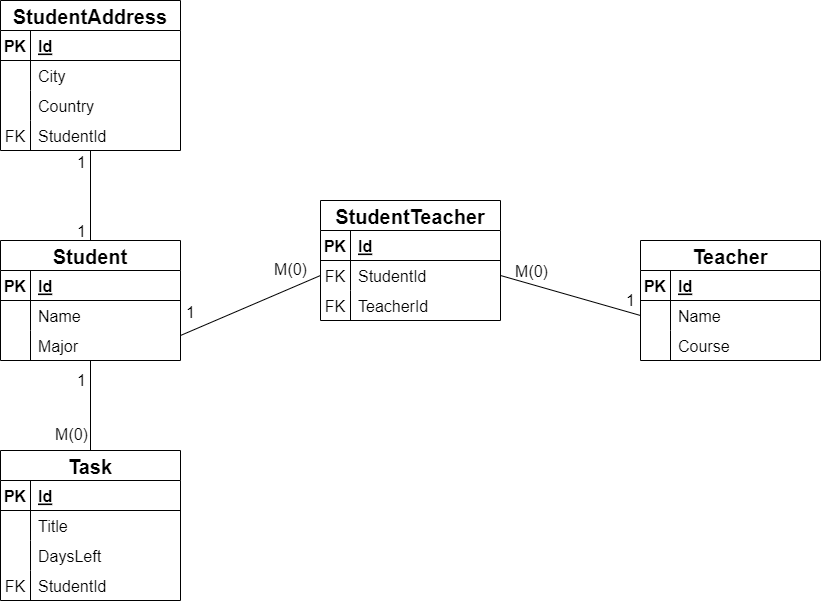

The diagram above was exported from draw.io. Its source (the exported page's mxGraphModel, read from the mxfile embedded in the PNG):
<mxGraphModel dx="1284" dy="704" grid="1" gridSize="10" guides="1" tooltips="1" connect="1" arrows="1" fold="1" page="1" pageScale="1" pageWidth="850" pageHeight="1100" math="0" shadow="0">
  <root>
    <mxCell id="0" />
    <mxCell id="1" parent="0" />
    <mxCell id="177" style="edgeStyle=none;html=1;entryX=0.5;entryY=0;entryDx=0;entryDy=0;fontSize=16;endArrow=none;endFill=0;" parent="1" source="31" target="88" edge="1">
      <mxGeometry relative="1" as="geometry" />
    </mxCell>
    <mxCell id="178" value="1" style="edgeLabel;html=1;align=center;verticalAlign=middle;resizable=0;points=[];fontSize=16;labelBackgroundColor=none;" parent="177" vertex="1" connectable="0">
      <mxGeometry x="-0.5773" relative="1" as="geometry">
        <mxPoint x="-10" as="offset" />
      </mxGeometry>
    </mxCell>
    <mxCell id="179" value="M(0)" style="edgeLabel;html=1;align=center;verticalAlign=middle;resizable=0;points=[];fontSize=16;labelBackgroundColor=none;" parent="177" vertex="1" connectable="0">
      <mxGeometry x="0.7676" relative="1" as="geometry">
        <mxPoint x="-20" y="-7" as="offset" />
      </mxGeometry>
    </mxCell>
    <mxCell id="31" value="Student" style="shape=table;startSize=30;container=1;collapsible=1;childLayout=tableLayout;fixedRows=1;rowLines=0;fontStyle=1;align=center;resizeLast=1;labelBackgroundColor=none;fontSize=20;" parent="1" vertex="1">
      <mxGeometry x="80" y="320" width="180" height="120" as="geometry" />
    </mxCell>
    <mxCell id="32" value="" style="shape=partialRectangle;collapsible=0;dropTarget=0;pointerEvents=0;fillColor=none;top=0;left=0;bottom=1;right=0;points=[[0,0.5],[1,0.5]];portConstraint=eastwest;labelBackgroundColor=none;fontSize=16;" parent="31" vertex="1">
      <mxGeometry y="30" width="180" height="30" as="geometry" />
    </mxCell>
    <mxCell id="33" value="PK" style="shape=partialRectangle;connectable=0;fillColor=none;top=0;left=0;bottom=0;right=0;fontStyle=1;overflow=hidden;labelBackgroundColor=none;fontSize=16;" parent="32" vertex="1">
      <mxGeometry width="30" height="30" as="geometry">
        <mxRectangle width="30" height="30" as="alternateBounds" />
      </mxGeometry>
    </mxCell>
    <mxCell id="34" value="Id" style="shape=partialRectangle;connectable=0;fillColor=none;top=0;left=0;bottom=0;right=0;align=left;spacingLeft=6;fontStyle=5;overflow=hidden;labelBackgroundColor=none;fontSize=16;" parent="32" vertex="1">
      <mxGeometry x="30" width="150" height="30" as="geometry">
        <mxRectangle width="150" height="30" as="alternateBounds" />
      </mxGeometry>
    </mxCell>
    <mxCell id="35" value="" style="shape=partialRectangle;collapsible=0;dropTarget=0;pointerEvents=0;fillColor=none;top=0;left=0;bottom=0;right=0;points=[[0,0.5],[1,0.5]];portConstraint=eastwest;labelBackgroundColor=none;fontSize=16;" parent="31" vertex="1">
      <mxGeometry y="60" width="180" height="30" as="geometry" />
    </mxCell>
    <mxCell id="36" value="" style="shape=partialRectangle;connectable=0;fillColor=none;top=0;left=0;bottom=0;right=0;editable=1;overflow=hidden;labelBackgroundColor=none;fontSize=16;" parent="35" vertex="1">
      <mxGeometry width="30" height="30" as="geometry">
        <mxRectangle width="30" height="30" as="alternateBounds" />
      </mxGeometry>
    </mxCell>
    <mxCell id="37" value="Name" style="shape=partialRectangle;connectable=0;fillColor=none;top=0;left=0;bottom=0;right=0;align=left;spacingLeft=6;overflow=hidden;labelBackgroundColor=none;fontSize=16;" parent="35" vertex="1">
      <mxGeometry x="30" width="150" height="30" as="geometry">
        <mxRectangle width="150" height="30" as="alternateBounds" />
      </mxGeometry>
    </mxCell>
    <mxCell id="41" value="" style="shape=partialRectangle;collapsible=0;dropTarget=0;pointerEvents=0;fillColor=none;top=0;left=0;bottom=0;right=0;points=[[0,0.5],[1,0.5]];portConstraint=eastwest;labelBackgroundColor=none;fontSize=16;" parent="31" vertex="1">
      <mxGeometry y="90" width="180" height="30" as="geometry" />
    </mxCell>
    <mxCell id="42" value="" style="shape=partialRectangle;connectable=0;fillColor=none;top=0;left=0;bottom=0;right=0;editable=1;overflow=hidden;labelBackgroundColor=none;fontSize=16;" parent="41" vertex="1">
      <mxGeometry width="30" height="30" as="geometry">
        <mxRectangle width="30" height="30" as="alternateBounds" />
      </mxGeometry>
    </mxCell>
    <mxCell id="43" value="Major" style="shape=partialRectangle;connectable=0;fillColor=none;top=0;left=0;bottom=0;right=0;align=left;spacingLeft=6;overflow=hidden;labelBackgroundColor=none;fontSize=16;" parent="41" vertex="1">
      <mxGeometry x="30" width="150" height="30" as="geometry">
        <mxRectangle width="150" height="30" as="alternateBounds" />
      </mxGeometry>
    </mxCell>
    <mxCell id="88" value="Task" style="shape=table;startSize=30;container=1;collapsible=1;childLayout=tableLayout;fixedRows=1;rowLines=0;fontStyle=1;align=center;resizeLast=1;labelBackgroundColor=none;fontSize=20;" parent="1" vertex="1">
      <mxGeometry x="80" y="530" width="180" height="150" as="geometry" />
    </mxCell>
    <mxCell id="89" value="" style="shape=partialRectangle;collapsible=0;dropTarget=0;pointerEvents=0;fillColor=none;top=0;left=0;bottom=1;right=0;points=[[0,0.5],[1,0.5]];portConstraint=eastwest;labelBackgroundColor=none;fontSize=16;" parent="88" vertex="1">
      <mxGeometry y="30" width="180" height="30" as="geometry" />
    </mxCell>
    <mxCell id="90" value="PK" style="shape=partialRectangle;connectable=0;fillColor=none;top=0;left=0;bottom=0;right=0;fontStyle=1;overflow=hidden;labelBackgroundColor=none;fontSize=16;" parent="89" vertex="1">
      <mxGeometry width="30" height="30" as="geometry">
        <mxRectangle width="30" height="30" as="alternateBounds" />
      </mxGeometry>
    </mxCell>
    <mxCell id="91" value="Id" style="shape=partialRectangle;connectable=0;fillColor=none;top=0;left=0;bottom=0;right=0;align=left;spacingLeft=6;fontStyle=5;overflow=hidden;labelBackgroundColor=none;fontSize=16;" parent="89" vertex="1">
      <mxGeometry x="30" width="150" height="30" as="geometry">
        <mxRectangle width="150" height="30" as="alternateBounds" />
      </mxGeometry>
    </mxCell>
    <mxCell id="92" value="" style="shape=partialRectangle;collapsible=0;dropTarget=0;pointerEvents=0;fillColor=none;top=0;left=0;bottom=0;right=0;points=[[0,0.5],[1,0.5]];portConstraint=eastwest;labelBackgroundColor=none;fontSize=16;" parent="88" vertex="1">
      <mxGeometry y="60" width="180" height="30" as="geometry" />
    </mxCell>
    <mxCell id="93" value="" style="shape=partialRectangle;connectable=0;fillColor=none;top=0;left=0;bottom=0;right=0;editable=1;overflow=hidden;labelBackgroundColor=none;fontSize=16;" parent="92" vertex="1">
      <mxGeometry width="30" height="30" as="geometry">
        <mxRectangle width="30" height="30" as="alternateBounds" />
      </mxGeometry>
    </mxCell>
    <mxCell id="94" value="Title" style="shape=partialRectangle;connectable=0;fillColor=none;top=0;left=0;bottom=0;right=0;align=left;spacingLeft=6;overflow=hidden;labelBackgroundColor=none;fontSize=16;" parent="92" vertex="1">
      <mxGeometry x="30" width="150" height="30" as="geometry">
        <mxRectangle width="150" height="30" as="alternateBounds" />
      </mxGeometry>
    </mxCell>
    <mxCell id="95" value="" style="shape=partialRectangle;collapsible=0;dropTarget=0;pointerEvents=0;fillColor=none;top=0;left=0;bottom=0;right=0;points=[[0,0.5],[1,0.5]];portConstraint=eastwest;labelBackgroundColor=none;fontSize=16;" parent="88" vertex="1">
      <mxGeometry y="90" width="180" height="30" as="geometry" />
    </mxCell>
    <mxCell id="96" value="" style="shape=partialRectangle;connectable=0;fillColor=none;top=0;left=0;bottom=0;right=0;editable=1;overflow=hidden;labelBackgroundColor=none;fontSize=16;" parent="95" vertex="1">
      <mxGeometry width="30" height="30" as="geometry">
        <mxRectangle width="30" height="30" as="alternateBounds" />
      </mxGeometry>
    </mxCell>
    <mxCell id="97" value="DaysLeft" style="shape=partialRectangle;connectable=0;fillColor=none;top=0;left=0;bottom=0;right=0;align=left;spacingLeft=6;overflow=hidden;labelBackgroundColor=none;fontSize=16;" parent="95" vertex="1">
      <mxGeometry x="30" width="150" height="30" as="geometry">
        <mxRectangle width="150" height="30" as="alternateBounds" />
      </mxGeometry>
    </mxCell>
    <mxCell id="98" value="" style="shape=partialRectangle;collapsible=0;dropTarget=0;pointerEvents=0;fillColor=none;top=0;left=0;bottom=0;right=0;points=[[0,0.5],[1,0.5]];portConstraint=eastwest;labelBackgroundColor=none;fontSize=16;" parent="88" vertex="1">
      <mxGeometry y="120" width="180" height="30" as="geometry" />
    </mxCell>
    <mxCell id="99" value="FK" style="shape=partialRectangle;connectable=0;fillColor=none;top=0;left=0;bottom=0;right=0;editable=1;overflow=hidden;labelBackgroundColor=none;fontSize=16;" parent="98" vertex="1">
      <mxGeometry width="30" height="30" as="geometry">
        <mxRectangle width="30" height="30" as="alternateBounds" />
      </mxGeometry>
    </mxCell>
    <mxCell id="100" value="StudentId" style="shape=partialRectangle;connectable=0;fillColor=none;top=0;left=0;bottom=0;right=0;align=left;spacingLeft=6;overflow=hidden;labelBackgroundColor=none;fontSize=16;" parent="98" vertex="1">
      <mxGeometry x="30" width="150" height="30" as="geometry">
        <mxRectangle width="150" height="30" as="alternateBounds" />
      </mxGeometry>
    </mxCell>
    <mxCell id="114" style="edgeStyle=none;html=1;entryX=0.5;entryY=0;entryDx=0;entryDy=0;fontSize=16;endArrow=none;endFill=0;" parent="1" source="101" target="31" edge="1">
      <mxGeometry relative="1" as="geometry" />
    </mxCell>
    <mxCell id="115" value="1" style="edgeLabel;html=1;align=center;verticalAlign=middle;resizable=0;points=[];fontSize=16;labelBackgroundColor=none;" parent="114" vertex="1" connectable="0">
      <mxGeometry x="0.759" y="-2" relative="1" as="geometry">
        <mxPoint x="-8" y="1" as="offset" />
      </mxGeometry>
    </mxCell>
    <mxCell id="116" value="1" style="edgeLabel;html=1;align=center;verticalAlign=middle;resizable=0;points=[];fontSize=16;" parent="114" vertex="1" connectable="0">
      <mxGeometry x="-0.7862" y="3" relative="1" as="geometry">
        <mxPoint x="-13" y="1" as="offset" />
      </mxGeometry>
    </mxCell>
    <mxCell id="101" value="StudentAddress" style="shape=table;startSize=30;container=1;collapsible=1;childLayout=tableLayout;fixedRows=1;rowLines=0;fontStyle=1;align=center;resizeLast=1;labelBackgroundColor=none;fontSize=20;" parent="1" vertex="1">
      <mxGeometry x="80" y="80" width="180" height="150" as="geometry" />
    </mxCell>
    <mxCell id="102" value="" style="shape=partialRectangle;collapsible=0;dropTarget=0;pointerEvents=0;fillColor=none;top=0;left=0;bottom=1;right=0;points=[[0,0.5],[1,0.5]];portConstraint=eastwest;labelBackgroundColor=none;fontSize=16;" parent="101" vertex="1">
      <mxGeometry y="30" width="180" height="30" as="geometry" />
    </mxCell>
    <mxCell id="103" value="PK" style="shape=partialRectangle;connectable=0;fillColor=none;top=0;left=0;bottom=0;right=0;fontStyle=1;overflow=hidden;labelBackgroundColor=none;fontSize=16;" parent="102" vertex="1">
      <mxGeometry width="30" height="30" as="geometry">
        <mxRectangle width="30" height="30" as="alternateBounds" />
      </mxGeometry>
    </mxCell>
    <mxCell id="104" value="Id" style="shape=partialRectangle;connectable=0;fillColor=none;top=0;left=0;bottom=0;right=0;align=left;spacingLeft=6;fontStyle=5;overflow=hidden;labelBackgroundColor=none;fontSize=16;" parent="102" vertex="1">
      <mxGeometry x="30" width="150" height="30" as="geometry">
        <mxRectangle width="150" height="30" as="alternateBounds" />
      </mxGeometry>
    </mxCell>
    <mxCell id="105" value="" style="shape=partialRectangle;collapsible=0;dropTarget=0;pointerEvents=0;fillColor=none;top=0;left=0;bottom=0;right=0;points=[[0,0.5],[1,0.5]];portConstraint=eastwest;labelBackgroundColor=none;fontSize=16;" parent="101" vertex="1">
      <mxGeometry y="60" width="180" height="30" as="geometry" />
    </mxCell>
    <mxCell id="106" value="" style="shape=partialRectangle;connectable=0;fillColor=none;top=0;left=0;bottom=0;right=0;editable=1;overflow=hidden;labelBackgroundColor=none;fontSize=16;" parent="105" vertex="1">
      <mxGeometry width="30" height="30" as="geometry">
        <mxRectangle width="30" height="30" as="alternateBounds" />
      </mxGeometry>
    </mxCell>
    <mxCell id="107" value="City" style="shape=partialRectangle;connectable=0;fillColor=none;top=0;left=0;bottom=0;right=0;align=left;spacingLeft=6;overflow=hidden;labelBackgroundColor=none;fontSize=16;" parent="105" vertex="1">
      <mxGeometry x="30" width="150" height="30" as="geometry">
        <mxRectangle width="150" height="30" as="alternateBounds" />
      </mxGeometry>
    </mxCell>
    <mxCell id="108" value="" style="shape=partialRectangle;collapsible=0;dropTarget=0;pointerEvents=0;fillColor=none;top=0;left=0;bottom=0;right=0;points=[[0,0.5],[1,0.5]];portConstraint=eastwest;labelBackgroundColor=none;fontSize=16;" parent="101" vertex="1">
      <mxGeometry y="90" width="180" height="30" as="geometry" />
    </mxCell>
    <mxCell id="109" value="" style="shape=partialRectangle;connectable=0;fillColor=none;top=0;left=0;bottom=0;right=0;editable=1;overflow=hidden;labelBackgroundColor=none;fontSize=16;" parent="108" vertex="1">
      <mxGeometry width="30" height="30" as="geometry">
        <mxRectangle width="30" height="30" as="alternateBounds" />
      </mxGeometry>
    </mxCell>
    <mxCell id="110" value="Country" style="shape=partialRectangle;connectable=0;fillColor=none;top=0;left=0;bottom=0;right=0;align=left;spacingLeft=6;overflow=hidden;labelBackgroundColor=none;fontSize=16;" parent="108" vertex="1">
      <mxGeometry x="30" width="150" height="30" as="geometry">
        <mxRectangle width="150" height="30" as="alternateBounds" />
      </mxGeometry>
    </mxCell>
    <mxCell id="111" value="" style="shape=partialRectangle;collapsible=0;dropTarget=0;pointerEvents=0;fillColor=none;top=0;left=0;bottom=0;right=0;points=[[0,0.5],[1,0.5]];portConstraint=eastwest;labelBackgroundColor=none;fontSize=16;" parent="101" vertex="1">
      <mxGeometry y="120" width="180" height="30" as="geometry" />
    </mxCell>
    <mxCell id="112" value="FK" style="shape=partialRectangle;connectable=0;fillColor=none;top=0;left=0;bottom=0;right=0;editable=1;overflow=hidden;labelBackgroundColor=none;fontSize=16;" parent="111" vertex="1">
      <mxGeometry width="30" height="30" as="geometry">
        <mxRectangle width="30" height="30" as="alternateBounds" />
      </mxGeometry>
    </mxCell>
    <mxCell id="113" value="StudentId" style="shape=partialRectangle;connectable=0;fillColor=none;top=0;left=0;bottom=0;right=0;align=left;spacingLeft=6;overflow=hidden;labelBackgroundColor=none;fontSize=16;" parent="111" vertex="1">
      <mxGeometry x="30" width="150" height="30" as="geometry">
        <mxRectangle width="150" height="30" as="alternateBounds" />
      </mxGeometry>
    </mxCell>
    <mxCell id="180" value="Teacher" style="shape=table;startSize=30;container=1;collapsible=1;childLayout=tableLayout;fixedRows=1;rowLines=0;fontStyle=1;align=center;resizeLast=1;labelBackgroundColor=none;fontSize=20;" parent="1" vertex="1">
      <mxGeometry x="720" y="320" width="180" height="120" as="geometry" />
    </mxCell>
    <mxCell id="181" value="" style="shape=partialRectangle;collapsible=0;dropTarget=0;pointerEvents=0;fillColor=none;top=0;left=0;bottom=1;right=0;points=[[0,0.5],[1,0.5]];portConstraint=eastwest;labelBackgroundColor=none;fontSize=16;" parent="180" vertex="1">
      <mxGeometry y="30" width="180" height="30" as="geometry" />
    </mxCell>
    <mxCell id="182" value="PK" style="shape=partialRectangle;connectable=0;fillColor=none;top=0;left=0;bottom=0;right=0;fontStyle=1;overflow=hidden;labelBackgroundColor=none;fontSize=16;" parent="181" vertex="1">
      <mxGeometry width="30" height="30" as="geometry">
        <mxRectangle width="30" height="30" as="alternateBounds" />
      </mxGeometry>
    </mxCell>
    <mxCell id="183" value="Id" style="shape=partialRectangle;connectable=0;fillColor=none;top=0;left=0;bottom=0;right=0;align=left;spacingLeft=6;fontStyle=5;overflow=hidden;labelBackgroundColor=none;fontSize=16;" parent="181" vertex="1">
      <mxGeometry x="30" width="150" height="30" as="geometry">
        <mxRectangle width="150" height="30" as="alternateBounds" />
      </mxGeometry>
    </mxCell>
    <mxCell id="184" value="" style="shape=partialRectangle;collapsible=0;dropTarget=0;pointerEvents=0;fillColor=none;top=0;left=0;bottom=0;right=0;points=[[0,0.5],[1,0.5]];portConstraint=eastwest;labelBackgroundColor=none;fontSize=16;" parent="180" vertex="1">
      <mxGeometry y="60" width="180" height="30" as="geometry" />
    </mxCell>
    <mxCell id="185" value="" style="shape=partialRectangle;connectable=0;fillColor=none;top=0;left=0;bottom=0;right=0;editable=1;overflow=hidden;labelBackgroundColor=none;fontSize=16;" parent="184" vertex="1">
      <mxGeometry width="30" height="30" as="geometry">
        <mxRectangle width="30" height="30" as="alternateBounds" />
      </mxGeometry>
    </mxCell>
    <mxCell id="186" value="Name" style="shape=partialRectangle;connectable=0;fillColor=none;top=0;left=0;bottom=0;right=0;align=left;spacingLeft=6;overflow=hidden;labelBackgroundColor=none;fontSize=16;" parent="184" vertex="1">
      <mxGeometry x="30" width="150" height="30" as="geometry">
        <mxRectangle width="150" height="30" as="alternateBounds" />
      </mxGeometry>
    </mxCell>
    <mxCell id="187" value="" style="shape=partialRectangle;collapsible=0;dropTarget=0;pointerEvents=0;fillColor=none;top=0;left=0;bottom=0;right=0;points=[[0,0.5],[1,0.5]];portConstraint=eastwest;labelBackgroundColor=none;fontSize=16;" parent="180" vertex="1">
      <mxGeometry y="90" width="180" height="30" as="geometry" />
    </mxCell>
    <mxCell id="188" value="" style="shape=partialRectangle;connectable=0;fillColor=none;top=0;left=0;bottom=0;right=0;editable=1;overflow=hidden;labelBackgroundColor=none;fontSize=16;" parent="187" vertex="1">
      <mxGeometry width="30" height="30" as="geometry">
        <mxRectangle width="30" height="30" as="alternateBounds" />
      </mxGeometry>
    </mxCell>
    <mxCell id="189" value="Course" style="shape=partialRectangle;connectable=0;fillColor=none;top=0;left=0;bottom=0;right=0;align=left;spacingLeft=6;overflow=hidden;labelBackgroundColor=none;fontSize=16;" parent="187" vertex="1">
      <mxGeometry x="30" width="150" height="30" as="geometry">
        <mxRectangle width="150" height="30" as="alternateBounds" />
      </mxGeometry>
    </mxCell>
    <mxCell id="196" value="StudentTeacher" style="shape=table;startSize=30;container=1;collapsible=1;childLayout=tableLayout;fixedRows=1;rowLines=0;fontStyle=1;align=center;resizeLast=1;labelBackgroundColor=none;fontSize=20;" parent="1" vertex="1">
      <mxGeometry x="400" y="280" width="180" height="120" as="geometry" />
    </mxCell>
    <mxCell id="197" value="" style="shape=partialRectangle;collapsible=0;dropTarget=0;pointerEvents=0;fillColor=none;top=0;left=0;bottom=1;right=0;points=[[0,0.5],[1,0.5]];portConstraint=eastwest;labelBackgroundColor=none;fontSize=16;" parent="196" vertex="1">
      <mxGeometry y="30" width="180" height="30" as="geometry" />
    </mxCell>
    <mxCell id="198" value="PK" style="shape=partialRectangle;connectable=0;fillColor=none;top=0;left=0;bottom=0;right=0;fontStyle=1;overflow=hidden;labelBackgroundColor=none;fontSize=16;" parent="197" vertex="1">
      <mxGeometry width="30" height="30" as="geometry">
        <mxRectangle width="30" height="30" as="alternateBounds" />
      </mxGeometry>
    </mxCell>
    <mxCell id="199" value="Id" style="shape=partialRectangle;connectable=0;fillColor=none;top=0;left=0;bottom=0;right=0;align=left;spacingLeft=6;fontStyle=5;overflow=hidden;labelBackgroundColor=none;fontSize=16;" parent="197" vertex="1">
      <mxGeometry x="30" width="150" height="30" as="geometry">
        <mxRectangle width="150" height="30" as="alternateBounds" />
      </mxGeometry>
    </mxCell>
    <mxCell id="200" value="" style="shape=partialRectangle;collapsible=0;dropTarget=0;pointerEvents=0;fillColor=none;top=0;left=0;bottom=0;right=0;points=[[0,0.5],[1,0.5]];portConstraint=eastwest;labelBackgroundColor=none;fontSize=16;" parent="196" vertex="1">
      <mxGeometry y="60" width="180" height="30" as="geometry" />
    </mxCell>
    <mxCell id="201" value="FK" style="shape=partialRectangle;connectable=0;fillColor=none;top=0;left=0;bottom=0;right=0;editable=1;overflow=hidden;labelBackgroundColor=none;fontSize=16;" parent="200" vertex="1">
      <mxGeometry width="30" height="30" as="geometry">
        <mxRectangle width="30" height="30" as="alternateBounds" />
      </mxGeometry>
    </mxCell>
    <mxCell id="202" value="StudentId" style="shape=partialRectangle;connectable=0;fillColor=none;top=0;left=0;bottom=0;right=0;align=left;spacingLeft=6;overflow=hidden;labelBackgroundColor=none;fontSize=16;" parent="200" vertex="1">
      <mxGeometry x="30" width="150" height="30" as="geometry">
        <mxRectangle width="150" height="30" as="alternateBounds" />
      </mxGeometry>
    </mxCell>
    <mxCell id="203" value="" style="shape=partialRectangle;collapsible=0;dropTarget=0;pointerEvents=0;fillColor=none;top=0;left=0;bottom=0;right=0;points=[[0,0.5],[1,0.5]];portConstraint=eastwest;labelBackgroundColor=none;fontSize=16;" parent="196" vertex="1">
      <mxGeometry y="90" width="180" height="30" as="geometry" />
    </mxCell>
    <mxCell id="204" value="FK" style="shape=partialRectangle;connectable=0;fillColor=none;top=0;left=0;bottom=0;right=0;editable=1;overflow=hidden;labelBackgroundColor=none;fontSize=16;" parent="203" vertex="1">
      <mxGeometry width="30" height="30" as="geometry">
        <mxRectangle width="30" height="30" as="alternateBounds" />
      </mxGeometry>
    </mxCell>
    <mxCell id="205" value="TeacherId" style="shape=partialRectangle;connectable=0;fillColor=none;top=0;left=0;bottom=0;right=0;align=left;spacingLeft=6;overflow=hidden;labelBackgroundColor=none;fontSize=16;" parent="203" vertex="1">
      <mxGeometry x="30" width="150" height="30" as="geometry">
        <mxRectangle width="150" height="30" as="alternateBounds" />
      </mxGeometry>
    </mxCell>
    <mxCell id="207" style="edgeStyle=none;html=1;exitX=1;exitY=0.5;exitDx=0;exitDy=0;entryX=0;entryY=0.5;entryDx=0;entryDy=0;fontSize=16;endArrow=none;endFill=0;" parent="1" target="200" edge="1">
      <mxGeometry relative="1" as="geometry">
        <mxPoint x="260" y="415" as="sourcePoint" />
      </mxGeometry>
    </mxCell>
    <mxCell id="208" value="1" style="edgeLabel;html=1;align=center;verticalAlign=middle;resizable=0;points=[];fontSize=16;labelBackgroundColor=none;" parent="207" vertex="1" connectable="0">
      <mxGeometry x="-0.711" y="1" relative="1" as="geometry">
        <mxPoint x="-10" y="-14" as="offset" />
      </mxGeometry>
    </mxCell>
    <mxCell id="209" value="M(0)" style="edgeLabel;html=1;align=center;verticalAlign=middle;resizable=0;points=[];fontSize=16;labelBackgroundColor=none;" parent="207" vertex="1" connectable="0">
      <mxGeometry x="0.8633" y="-1" relative="1" as="geometry">
        <mxPoint x="-21" y="-11" as="offset" />
      </mxGeometry>
    </mxCell>
    <mxCell id="210" style="edgeStyle=none;html=1;exitX=0;exitY=0.5;exitDx=0;exitDy=0;entryX=1;entryY=0.5;entryDx=0;entryDy=0;fontSize=16;endArrow=none;endFill=0;" parent="1" source="184" target="200" edge="1">
      <mxGeometry relative="1" as="geometry" />
    </mxCell>
    <mxCell id="211" value="1" style="edgeLabel;html=1;align=center;verticalAlign=middle;resizable=0;points=[];fontSize=16;labelBackgroundColor=none;" parent="210" vertex="1" connectable="0">
      <mxGeometry x="-0.8362" y="-2" relative="1" as="geometry">
        <mxPoint y="-10" as="offset" />
      </mxGeometry>
    </mxCell>
    <mxCell id="212" value="M(0)" style="edgeLabel;html=1;align=center;verticalAlign=middle;resizable=0;points=[];fontSize=16;labelBackgroundColor=none;" parent="210" vertex="1" connectable="0">
      <mxGeometry x="0.7821" relative="1" as="geometry">
        <mxPoint x="15" y="-9" as="offset" />
      </mxGeometry>
    </mxCell>
  </root>
</mxGraphModel>